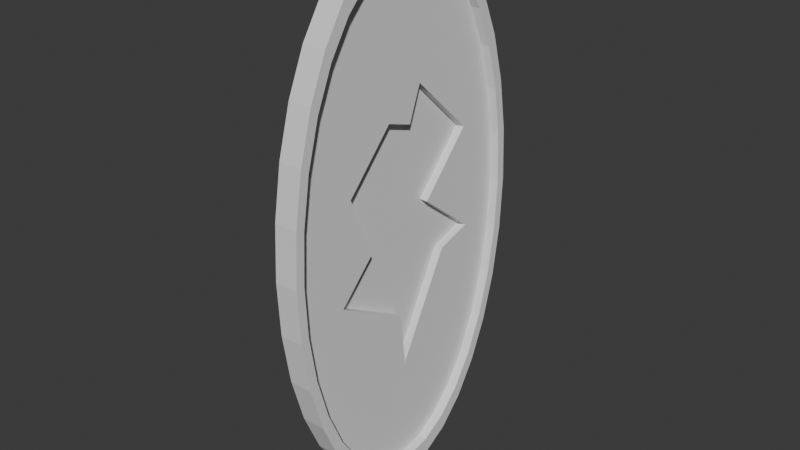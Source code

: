 # Source: mirror_borken.blend  (saved by Blender 4.0.36; exported with 4.5.12 LTS)
import bpy
from mathutils import Matrix  # noqa: F401  (used for matrix-valued properties, if any)

bpy.ops.wm.read_factory_settings(use_empty=True)
scene = bpy.context.scene
scene.name = 'Scene'

# ---- collections
col_collection = bpy.data.collections.new('Collection'); scene.collection.children.link(col_collection)

# ---- world
world_world = bpy.data.worlds.new('World'); scene.world = world_world
world_world.use_nodes = True; world_world.node_tree.nodes.clear()
_N = world_world.node_tree.nodes; _L = world_world.node_tree.links
n0 = _N.new('ShaderNodeOutputWorld'); n0.name = 'World Output'; n0.location = (300, 300)
n1 = _N.new('ShaderNodeBackground'); n1.name = 'Background'; n1.location = (10, 300)
n1.inputs[0].default_value = (0.05088, 0.05088, 0.05088, 1.0)
_L.new(n1.outputs[0], n0.inputs[0])
n0.is_active_output = True
world_world.color = (0.05088, 0.05088, 0.05088)
world_world.use_sun_shadow = False
world_world.sun_shadow_jitter_overblur = 0.0

# ---- meshes
me_cylinder = bpy.data.meshes.new('Cylinder')
me_cylinder.from_pydata([(0.0, 0.938, -1.0), (0.0, 1.0, 1.0), (0.183, 0.92, -1.0), (0.1951, 0.9808, 1.0), (0.359, 0.8666, -1.0), (0.3827, 0.9239, 1.0), (0.5211, 0.78, -1.0), (0.5556, 0.8315, 1.0), (0.6633, 0.6633, -1.0), (0.7071, 0.7071, 1.0), (0.78, 0.5211, -1.0), (0.8315, 0.5556, 1.0), (0.8666, 0.359, -1.0), (0.9239, 0.3827, 1.0), (0.92, 0.183, -1.0), (0.9808, 0.1951, 1.0), (0.938, 0.0, -1.0), (1.0, 0.0, 1.0), (0.92, -0.183, -1.0), (0.9808, -0.1951, 1.0), (0.8666, -0.359, -1.0), (0.9239, -0.3827, 1.0), (0.78, -0.5211, -1.0), (0.8315, -0.5556, 1.0), (0.6633, -0.6633, -1.0), (0.7071, -0.7071, 1.0), (0.5211, -0.78, -1.0), (0.5556, -0.8315, 1.0), (0.359, -0.8666, -1.0), (0.3827, -0.9239, 1.0), (0.183, -0.92, -1.0), (0.1951, -0.9808, 1.0), (0.0, -0.938, -1.0), (0.0, -1.0, 1.0), (-0.183, -0.92, -1.0), (-0.1951, -0.9808, 1.0), (-0.359, -0.8666, -1.0), (-0.3827, -0.9239, 1.0), (-0.5211, -0.78, -1.0), (-0.5556, -0.8315, 1.0), (-0.6633, -0.6633, -1.0), (-0.7071, -0.7071, 1.0), (-0.78, -0.5211, -1.0), (-0.8315, -0.5556, 1.0), (-0.8666, -0.359, -1.0), (-0.9239, -0.3827, 1.0), (-0.92, -0.183, -1.0), (-0.9808, -0.1951, 1.0), (-0.938, 0.0, -1.0), (-1.0, 0.0, 1.0), (-0.92, 0.183, -1.0), (-0.9808, 0.1951, 1.0), (-0.8666, 0.359, -1.0), (-0.9239, 0.3827, 1.0), (-0.78, 0.5211, -1.0), (-0.8315, 0.5556, 1.0), (-0.6633, 0.6633, -1.0), (-0.7071, 0.7071, 1.0), (-0.5211, 0.78, -1.0), (-0.5556, 0.8315, 1.0), (-0.359, 0.8666, -1.0), (-0.3827, 0.9239, 1.0), (-0.183, 0.92, -1.0), (-0.1951, 0.9808, 1.0), (0.0, 1.0, -1.0), (0.1951, 0.9808, -1.0), (0.3827, 0.9239, -1.0), (0.5556, 0.8315, -1.0), (0.7071, 0.7071, -1.0), (0.8315, 0.5556, -1.0), (0.9239, 0.3827, -1.0), (0.9808, 0.1951, -1.0), (1.0, 0.0, -1.0), (0.9808, -0.1951, -1.0), (0.9239, -0.3827, -1.0), (0.8315, -0.5556, -1.0), (0.7071, -0.7071, -1.0), (0.5556, -0.8315, -1.0), (0.3827, -0.9239, -1.0), (0.1951, -0.9808, -1.0), (0.0, -1.0, -1.0), (-0.1951, -0.9808, -1.0), (-0.3827, -0.9239, -1.0), (-0.5556, -0.8315, -1.0), (-0.7071, -0.7071, -1.0), (-0.8315, -0.5556, -1.0), (-0.9239, -0.3827, -1.0), (-0.9808, -0.1951, -1.0), (-1.0, 0.0, -1.0), (-0.9808, 0.1951, -1.0), (-0.9239, 0.3827, -1.0), (-0.8315, 0.5556, -1.0), (-0.7071, 0.7071, -1.0), (-0.5556, 0.8315, -1.0), (-0.3827, 0.9239, -1.0), (-0.1951, 0.9808, -1.0), (-1.592e-11, 0.938, -0.2092), (0.183, 0.92, -0.2092), (0.359, 0.8666, -0.2092), (0.5211, 0.78, -0.2092), (0.6633, 0.6633, -0.2092), (0.78, 0.5211, -0.2092), (0.8666, 0.359, -0.2092), (0.92, 0.183, -0.2092), (0.938, 0.0, -0.2092), (0.92, -0.183, -0.2092), (0.8666, -0.359, -0.2092), (0.78, -0.5211, -0.2092), (0.6633, -0.6633, -0.2092), (0.5211, -0.78, -0.2092), (0.359, -0.8666, -0.2092), (0.183, -0.92, -0.2092), (-1.592e-11, -0.938, -0.2092), (-0.183, -0.92, -0.2092), (-0.359, -0.8666, -0.2092), (-0.5211, -0.78, -0.2092), (-0.6633, -0.6633, -0.2092), (-0.78, -0.5211, -0.2092), (-0.8666, -0.359, -0.2092), (-0.92, -0.183, -0.2092), (-0.938, 0.0, -0.2092), (-0.92, 0.183, -0.2092), (-0.8666, 0.359, -0.2092), (-0.78, 0.5211, -0.2092), (-0.6633, 0.6633, -0.2092), (-0.5211, 0.78, -0.2092), (-0.359, 0.8666, -0.2092), (-0.183, 0.92, -0.2092), (0.381, -0.1206, -0.2092), (0.1855, -0.4672, -0.2092), (-0.04702, -0.2935, -0.2092), (-0.1864, -0.5555, -0.2092), (-0.3485, -0.01677, -0.2092), (-0.5486, 0.03171, -0.2092), (-0.1732, 0.4121, -0.2092), (-0.1338, 0.6695, -0.2092), (0.0408, 0.2481, -0.2092), (0.2515, 0.6174, -0.2092), (0.4752, 0.1637, -0.2092), (0.3478, 0.0733, -0.2092), (-0.183, -0.92, -0.2976), (0.381, -0.1206, 0.4933), (0.1855, -0.4672, 0.4933), (-0.04702, -0.2935, 0.4933), (-0.1864, -0.5555, 0.4933), (-0.3485, -0.01677, 0.4933), (-0.5486, 0.03171, 0.4933), (-0.1732, 0.4121, 0.4933), (-0.1338, 0.6695, 0.4933), (0.0408, 0.2481, 0.4933), (0.2515, 0.6174, 0.4933), (0.4752, 0.1637, 0.4933), (0.3478, 0.0733, 0.4933)], [(34, 140)], [(64, 1, 3, 65), (65, 3, 5, 66), (66, 5, 7, 67), (67, 7, 9, 68), (68, 9, 11, 69), (69, 11, 13, 70), (70, 13, 15, 71), (71, 15, 17, 72), (72, 17, 19, 73), (73, 19, 21, 74), (74, 21, 23, 75), (75, 23, 25, 76), (76, 25, 27, 77), (77, 27, 29, 78), (78, 29, 31, 79), (79, 31, 33, 80), (80, 33, 35, 81), (81, 35, 37, 82), (82, 37, 39, 83), (83, 39, 41, 84), (84, 41, 43, 85), (85, 43, 45, 86), (86, 45, 47, 87), (87, 47, 49, 88), (88, 49, 51, 89), (89, 51, 53, 90), (90, 53, 55, 91), (91, 55, 57, 92), (92, 57, 59, 93), (93, 59, 61, 94), (3, 1, 63, 61, 59, 57, 55, 53, 51, 49, 47, 45, 43, 41, 39, 37, 35, 33, 31, 29, 27, 25, 23, 21, 19, 17, 15, 13, 11, 9, 7, 5), (94, 61, 63, 95), (95, 63, 1, 64), (44, 46, 119, 118), (2, 0, 64, 65), (4, 2, 65, 66), (6, 4, 66, 67), (8, 6, 67, 68), (10, 8, 68, 69), (12, 10, 69, 70), (14, 12, 70, 71), (16, 14, 71, 72), (18, 16, 72, 73), (20, 18, 73, 74), (22, 20, 74, 75), (24, 22, 75, 76), (26, 24, 76, 77), (28, 26, 77, 78), (30, 28, 78, 79), (32, 30, 79, 80), (34, 32, 80, 81), (36, 34, 81, 82), (38, 36, 82, 83), (40, 38, 83, 84), (42, 40, 84, 85), (44, 42, 85, 86), (46, 44, 86, 87), (48, 46, 87, 88), (50, 48, 88, 89), (52, 50, 89, 90), (54, 52, 90, 91), (56, 54, 91, 92), (58, 56, 92, 93), (60, 58, 93, 94), (62, 60, 94, 95), (0, 62, 95, 64), (96, 97, 98, 99, 100, 101, 102, 103, 138, 137, 136, 135, 134, 133, 120, 121, 122, 123, 124, 125, 126, 127), (18, 20, 106, 105), (46, 48, 120, 119), (20, 22, 107, 106), (48, 50, 121, 120), (22, 24, 108, 107), (50, 52, 122, 121), (24, 26, 109, 108), (52, 54, 123, 122), (26, 28, 110, 109), (0, 2, 97, 96), (54, 56, 124, 123), (28, 30, 111, 110), (2, 4, 98, 97), (56, 58, 125, 124), (30, 32, 112, 111), (4, 6, 99, 98), (58, 60, 126, 125), (32, 34, 113, 112), (6, 8, 100, 99), (60, 62, 127, 126), (34, 36, 114, 113), (8, 10, 101, 100), (62, 0, 96, 127), (36, 38, 115, 114), (10, 12, 102, 101), (38, 40, 116, 115), (12, 14, 103, 102), (40, 42, 117, 116), (14, 16, 104, 103), (42, 44, 118, 117), (16, 18, 105, 104), (152, 141, 142, 143, 144, 145, 146, 147, 148, 149, 150, 151), (120, 133, 132, 131, 130, 129, 128, 139, 138, 103, 104, 105, 106, 107, 108, 109, 110, 111, 112, 113, 114, 115, 116, 117, 118, 119), (131, 132, 145, 144), (138, 139, 152, 151), (128, 129, 142, 141), (135, 136, 149, 148), (132, 133, 146, 145), (139, 128, 141, 152), (129, 130, 143, 142), (136, 137, 150, 149), (133, 134, 147, 146), (130, 131, 144, 143), (137, 138, 151, 150), (134, 135, 148, 147)])
_uv = me_cylinder.uv_layers.new(name='UVMap')
_uv.uv.foreach_set('vector', [1.0, 0.5, 1.0, 1.0, 0.9688, 1.0, 0.9688, 0.5, 0.9688, 0.5, 0.9688, 1.0, 0.9375, 1.0, 0.9375, 0.5, 0.9375, 0.5, 0.9375, 1.0, 0.9062, 1.0, 0.9062, 0.5, 0.9062, 0.5, 0.9062, 1.0, 0.875, 1.0, 0.875, 0.5, 0.875, 0.5, 0.875, 1.0, 0.8438, 1.0, 0.8438, 0.5, 0.8438, 0.5, 0.8438, 1.0, 0.8125, 1.0, 0.8125, 0.5, 0.8125, 0.5, 0.8125, 1.0, 0.7812, 1.0, 0.7812, 0.5, 0.7812, 0.5, 0.7812, 1.0, 0.75, 1.0, 0.75, 0.5, 0.75, 0.5, 0.75, 1.0, 0.7188, 1.0, 0.7188, 0.5, 0.7188, 0.5, 0.7188, 1.0, 0.6875, 1.0, 0.6875, 0.5, 0.6875, 0.5, 0.6875, 1.0, 0.6562, 1.0, 0.6562, 0.5, 0.6562, 0.5, 0.6562, 1.0, 0.625, 1.0, 0.625, 0.5, 0.625, 0.5, 0.625, 1.0, 0.5938, 1.0, 0.5938, 0.5, 0.5938, 0.5, 0.5938, 1.0, 0.5625, 1.0, 0.5625, 0.5, 0.5625, 0.5, 0.5625, 1.0, 0.5312, 1.0, 0.5312, 0.5, 0.5312, 0.5, 0.5312, 1.0, 0.5, 1.0, 0.5, 0.5, 0.5, 0.5, 0.5, 1.0, 0.4688, 1.0, 0.4688, 0.5, 0.4688, 0.5, 0.4688, 1.0, 0.4375, 1.0, 0.4375, 0.5, 0.4375, 0.5, 0.4375, 1.0, 0.4062, 1.0, 0.4062, 0.5, 0.4062, 0.5, 0.4062, 1.0, 0.375, 1.0, 0.375, 0.5, 0.375, 0.5, 0.375, 1.0, 0.3438, 1.0, 0.3438, 0.5, 0.3438, 0.5, 0.3438, 1.0, 0.3125, 1.0, 0.3125, 0.5, 0.3125, 0.5, 0.3125, 1.0, 0.2812, 1.0, 0.2812, 0.5, 0.2812, 0.5, 0.2812, 1.0, 0.25, 1.0, 0.25, 0.5, 0.25, 0.5, 0.25, 1.0, 0.2188, 1.0, 0.2188, 0.5, 0.2188, 0.5, 0.2188, 1.0, 0.1875, 1.0, 0.1875, 0.5, 0.1875, 0.5, 0.1875, 1.0, 0.1562, 1.0, 0.1562, 0.5, 0.1562, 0.5, 0.1562, 1.0, 0.125, 1.0, 0.125, 0.5, 0.125, 0.5, 0.125, 1.0, 0.09375, 1.0, 0.09375, 0.5, 0.09375, 0.5, 0.09375, 1.0, 0.0625, 1.0, 0.0625, 0.5, 0.2968, 0.4854, 0.25, 0.49, 0.2032, 0.4854, 0.1582, 0.4717, 0.1167, 0.4496, 0.08029, 0.4197, 0.05045, 0.3833, 0.02827, 0.3418, 0.01461, 0.2968, 0.01, 0.25, 0.01461, 0.2032, 0.02827, 0.1582, 0.05045, 0.1167, 0.08029, 0.08029, 0.1167, 0.05045, 0.1582, 0.02827, 0.2032, 0.01461, 0.25, 0.01, 0.2968, 0.01461, 0.3418, 0.02827, 0.3833, 0.05045, 0.4197, 0.08029, 0.4496, 0.1167, 0.4717, 0.1582, 0.4854, 0.2032, 0.49, 0.25, 0.4854, 0.2968, 0.4717, 0.3418, 0.4496, 0.3833, 0.4197, 0.4197, 0.3833, 0.4496, 0.3418, 0.4717, 0.0625, 0.5, 0.0625, 1.0, 0.03125, 1.0, 0.03125, 0.5, 0.03125, 0.5, 0.03125, 1.0, 0.0, 1.0, 0.0, 0.5, 0.542, 0.1638, 0.5292, 0.2061, 0.5292, 0.2061, 0.542, 0.1638, 0.7939, 0.4708, 0.75, 0.4751, 0.75, 0.49, 0.7968, 0.4854, 0.8362, 0.458, 0.7939, 0.4708, 0.7968, 0.4854, 0.8418, 0.4717, 0.8751, 0.4372, 0.8362, 0.458, 0.8418, 0.4717, 0.8833, 0.4496, 0.9092, 0.4092, 0.8751, 0.4372, 0.8833, 0.4496, 0.9197, 0.4197, 0.9372, 0.3751, 0.9092, 0.4092, 0.9197, 0.4197, 0.9496, 0.3833, 0.958, 0.3362, 0.9372, 0.3751, 0.9496, 0.3833, 0.9717, 0.3418, 0.9708, 0.2939, 0.958, 0.3362, 0.9717, 0.3418, 0.9854, 0.2968, 0.9751, 0.25, 0.9708, 0.2939, 0.9854, 0.2968, 0.99, 0.25, 0.9708, 0.2061, 0.9751, 0.25, 0.99, 0.25, 0.9854, 0.2032, 0.958, 0.1638, 0.9708, 0.2061, 0.9854, 0.2032, 0.9717, 0.1582, 0.9372, 0.1249, 0.958, 0.1638, 0.9717, 0.1582, 0.9496, 0.1167, 0.9092, 0.09081, 0.9372, 0.1249, 0.9496, 0.1167, 0.9197, 0.08029, 0.8751, 0.06281, 0.9092, 0.09081, 0.9197, 0.08029, 0.8833, 0.05045, 0.8362, 0.04201, 0.8751, 0.06281, 0.8833, 0.05045, 0.8418, 0.02827, 0.7939, 0.0292, 0.8362, 0.04201, 0.8418, 0.02827, 0.7968, 0.01461, 0.75, 0.02487, 0.7939, 0.0292, 0.7968, 0.01461, 0.75, 0.01, 0.7061, 0.0292, 0.75, 0.02487, 0.75, 0.01, 0.7032, 0.01461, 0.6638, 0.04201, 0.7061, 0.0292, 0.7032, 0.01461, 0.6582, 0.02827, 0.6249, 0.06281, 0.6638, 0.04201, 0.6582, 0.02827, 0.6167, 0.05045, 0.5908, 0.09081, 0.6249, 0.06281, 0.6167, 0.05045, 0.5803, 0.08029, 0.5628, 0.1249, 0.5908, 0.09081, 0.5803, 0.08029, 0.5504, 0.1167, 0.542, 0.1638, 0.5628, 0.1249, 0.5504, 0.1167, 0.5283, 0.1582, 0.5292, 0.2061, 0.542, 0.1638, 0.5283, 0.1582, 0.5146, 0.2032, 0.5249, 0.25, 0.5292, 0.2061, 0.5146, 0.2032, 0.51, 0.25, 0.5292, 0.2939, 0.5249, 0.25, 0.51, 0.25, 0.5146, 0.2968, 0.542, 0.3362, 0.5292, 0.2939, 0.5146, 0.2968, 0.5283, 0.3418, 0.5628, 0.3751, 0.542, 0.3362, 0.5283, 0.3418, 0.5504, 0.3833, 0.5908, 0.4092, 0.5628, 0.3751, 0.5504, 0.3833, 0.5803, 0.4197, 0.6249, 0.4372, 0.5908, 0.4092, 0.5803, 0.4197, 0.6167, 0.4496, 0.6638, 0.458, 0.6249, 0.4372, 0.6167, 0.4496, 0.6582, 0.4717, 0.7061, 0.4708, 0.6638, 0.458, 0.6582, 0.4717, 0.7032, 0.4854, 0.75, 0.4751, 0.7061, 0.4708, 0.7032, 0.4854, 0.75, 0.49, 0.75, 0.4751, 0.7939, 0.4708, 0.8362, 0.458, 0.8751, 0.4372, 0.9092, 0.4092, 0.9372, 0.3751, 0.958, 0.3362, 0.9708, 0.2939, 0.8641, 0.2893, 0.8104, 0.3982, 0.7598, 0.3095, 0.7179, 0.4107, 0.7084, 0.3489, 0.6183, 0.2576, 0.5249, 0.25, 0.5292, 0.2939, 0.542, 0.3362, 0.5628, 0.3751, 0.5908, 0.4092, 0.6249, 0.4372, 0.6638, 0.458, 0.7061, 0.4708, 0.9708, 0.2061, 0.958, 0.1638, 0.958, 0.1638, 0.9708, 0.2061, 0.5292, 0.2061, 0.5249, 0.25, 0.5249, 0.25, 0.5292, 0.2061, 0.958, 0.1638, 0.9372, 0.1249, 0.9372, 0.1249, 0.958, 0.1638, 0.5249, 0.25, 0.5292, 0.2939, 0.5292, 0.2939, 0.5249, 0.25, 0.9372, 0.1249, 0.9092, 0.09081, 0.9092, 0.09081, 0.9372, 0.1249, 0.5292, 0.2939, 0.542, 0.3362, 0.542, 0.3362, 0.5292, 0.2939, 0.9092, 0.09081, 0.8751, 0.06281, 0.8751, 0.06281, 0.9092, 0.09081, 0.542, 0.3362, 0.5628, 0.3751, 0.5628, 0.3751, 0.542, 0.3362, 0.8751, 0.06281, 0.8362, 0.04201, 0.8362, 0.04201, 0.8751, 0.06281, 0.75, 0.4751, 0.7939, 0.4708, 0.7939, 0.4708, 0.75, 0.4751, 0.5628, 0.3751, 0.5908, 0.4092, 0.5908, 0.4092, 0.5628, 0.3751, 0.8362, 0.04201, 0.7939, 0.0292, 0.7939, 0.0292, 0.8362, 0.04201, 0.7939, 0.4708, 0.8362, 0.458, 0.8362, 0.458, 0.7939, 0.4708, 0.5908, 0.4092, 0.6249, 0.4372, 0.6249, 0.4372, 0.5908, 0.4092, 0.7939, 0.0292, 0.75, 0.02487, 0.75, 0.02487, 0.7939, 0.0292, 0.8362, 0.458, 0.8751, 0.4372, 0.8751, 0.4372, 0.8362, 0.458, 0.6249, 0.4372, 0.6638, 0.458, 0.6638, 0.458, 0.6249, 0.4372, 0.75, 0.02487, 0.7061, 0.0292, 0.7061, 0.0292, 0.75, 0.02487, 0.8751, 0.4372, 0.9092, 0.4092, 0.9092, 0.4092, 0.8751, 0.4372, 0.6638, 0.458, 0.7061, 0.4708, 0.7061, 0.4708, 0.6638, 0.458, 0.7061, 0.0292, 0.6638, 0.04201, 0.6638, 0.04201, 0.7061, 0.0292, 0.9092, 0.4092, 0.9372, 0.3751, 0.9372, 0.3751, 0.9092, 0.4092, 0.7061, 0.4708, 0.75, 0.4751, 0.75, 0.4751, 0.7061, 0.4708, 0.6638, 0.04201, 0.6249, 0.06281, 0.6249, 0.06281, 0.6638, 0.04201, 0.9372, 0.3751, 0.958, 0.3362, 0.958, 0.3362, 0.9372, 0.3751, 0.6249, 0.06281, 0.5908, 0.09081, 0.5908, 0.09081, 0.6249, 0.06281, 0.958, 0.3362, 0.9708, 0.2939, 0.9708, 0.2939, 0.958, 0.3362, 0.5908, 0.09081, 0.5628, 0.1249, 0.5628, 0.1249, 0.5908, 0.09081, 0.9708, 0.2939, 0.9751, 0.25, 0.9751, 0.25, 0.9708, 0.2939, 0.5628, 0.1249, 0.542, 0.1638, 0.542, 0.1638, 0.5628, 0.1249, 0.9751, 0.25, 0.9708, 0.2061, 0.9708, 0.2061, 0.9751, 0.25, 0.8335, 0.2676, 0.8414, 0.221, 0.7945, 0.1379, 0.7387, 0.1796, 0.7053, 0.1167, 0.6664, 0.246, 0.6183, 0.2576, 0.7084, 0.3489, 0.7179, 0.4107, 0.7598, 0.3095, 0.8104, 0.3982, 0.8641, 0.2893, 0.5249, 0.25, 0.6183, 0.2576, 0.6664, 0.246, 0.7053, 0.1167, 0.7387, 0.1796, 0.7945, 0.1379, 0.8414, 0.221, 0.8335, 0.2676, 0.8641, 0.2893, 0.9708, 0.2939, 0.9751, 0.25, 0.9708, 0.2061, 0.958, 0.1638, 0.9372, 0.1249, 0.9092, 0.09081, 0.8751, 0.06281, 0.8362, 0.04201, 0.7939, 0.0292, 0.75, 0.02487, 0.7061, 0.0292, 0.6638, 0.04201, 0.6249, 0.06281, 0.5908, 0.09081, 0.5628, 0.1249, 0.542, 0.1638, 0.5292, 0.2061, 0.7053, 0.1167, 0.6664, 0.246, 0.6664, 0.246, 0.7053, 0.1167, 0.8641, 0.2893, 0.8335, 0.2676, 0.8335, 0.2676, 0.8641, 0.2893, 0.8414, 0.221, 0.7945, 0.1379, 0.7945, 0.1379, 0.8414, 0.221, 0.7179, 0.4107, 0.7598, 0.3095, 0.7598, 0.3095, 0.7179, 0.4107, 0.6664, 0.246, 0.6183, 0.2576, 0.6183, 0.2576, 0.6664, 0.246, 0.8335, 0.2676, 0.8414, 0.221, 0.8414, 0.221, 0.8335, 0.2676, 0.7945, 0.1379, 0.7387, 0.1796, 0.7387, 0.1796, 0.7945, 0.1379, 0.7598, 0.3095, 0.8104, 0.3982, 0.8104, 0.3982, 0.7598, 0.3095, 0.6183, 0.2576, 0.7084, 0.3489, 0.7084, 0.3489, 0.6183, 0.2576, 0.7387, 0.1796, 0.7053, 0.1167, 0.7053, 0.1167, 0.7387, 0.1796, 0.8104, 0.3982, 0.8641, 0.2893, 0.8641, 0.2893, 0.8104, 0.3982, 0.7084, 0.3489, 0.7179, 0.4107, 0.7179, 0.4107, 0.7084, 0.3489])
me_cylinder.update()

# ---- objects
ob_cylinder = bpy.data.objects.new('Cylinder', me_cylinder)

# ---- transforms, parenting, visibility, modifiers, constraints
ob_cylinder.location = (0.0, 0.0, 2.237)
ob_cylinder.rotation_euler = (-0.0, -1.571, 0.0)
ob_cylinder.scale = (2.239, 1.187, 0.09646)

# ---- collection membership
col_collection.objects.link(ob_cylinder)

# ---- scene / render settings (as saved in the file)
scene.frame_start = 1; scene.frame_end = 250; scene.frame_set(1)
scene.render.engine = 'BLENDER_EEVEE_NEXT'
scene.cycles.sampling_pattern = 'TABULATED_SOBOL'
bpy.context.view_layer.update()

# ---- added for rendering (the .blend has no active camera and no usable light): camera, sun
cam_auto = bpy.data.cameras.new('AutoCamera')
cam_auto.lens = 50.0
cam_auto.sensor_width = 36.0
cam_auto.clip_end = 1000.0
ob_auto_camera = bpy.data.objects.new('AutoCamera', cam_auto)
scene.collection.objects.link(ob_auto_camera)
ob_auto_camera.location = (4.69329, -5.63195, 5.99212)
ob_auto_camera.rotation_euler = (1.09748, -7.21219e-08, 0.694738)
scene.camera = ob_auto_camera
light_auto_sun = bpy.data.lights.new('AutoSun', 'SUN')
light_auto_sun.energy = 3.0
light_auto_sun.angle = 0.0523599
ob_auto_sun = bpy.data.objects.new('AutoSun', light_auto_sun)
scene.collection.objects.link(ob_auto_sun)
ob_auto_sun.rotation_euler = (0.872665, 0.174533, 0.523599)
bpy.context.view_layer.update()
